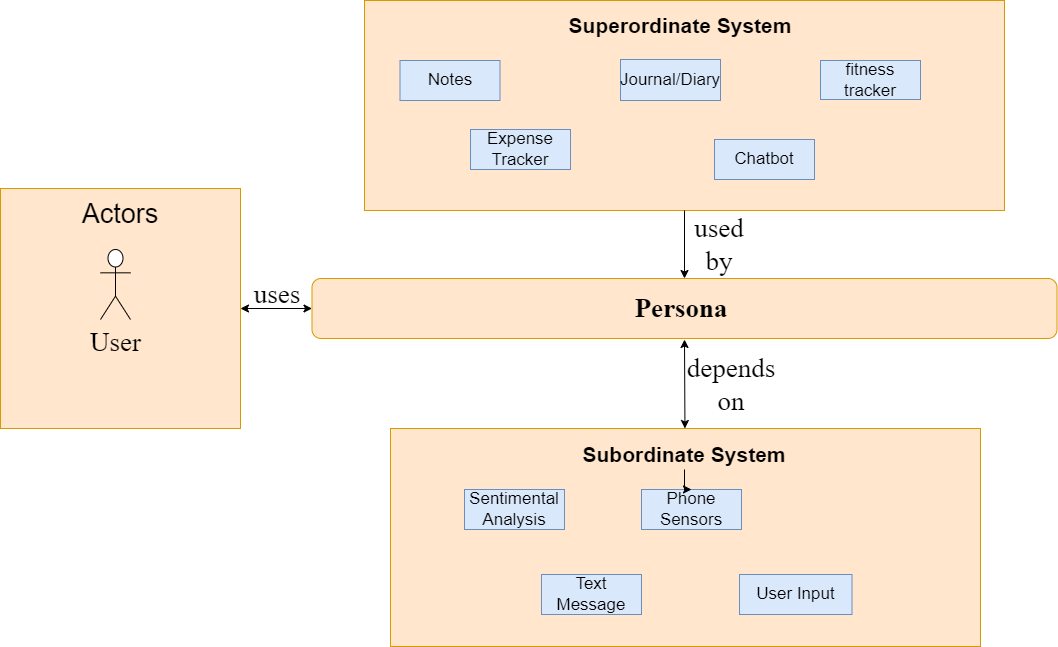

The diagram above was exported from draw.io. Its source (the exported page's mxGraphModel, read from the mxfile embedded in the PNG):
<mxGraphModel dx="1449" dy="618" grid="1" gridSize="10" guides="1" tooltips="1" connect="1" arrows="1" fold="1" page="1" pageScale="1" pageWidth="1654" pageHeight="1169" math="0" shadow="0">
  <root>
    <mxCell id="0" />
    <mxCell id="1" parent="0" />
    <mxCell id="LOQGMIGUjAQRyXcJvKGz-2" value="" style="rounded=0;whiteSpace=wrap;html=1;fillColor=#ffe6cc;strokeColor=#d79b00;" vertex="1" parent="1">
      <mxGeometry x="384" y="21" width="640" height="210" as="geometry" />
    </mxCell>
    <mxCell id="LOQGMIGUjAQRyXcJvKGz-3" value="&lt;font style=&quot;font-size: 21px&quot;&gt;Superordinate System&lt;/font&gt;" style="text;html=1;strokeColor=none;fillColor=none;align=center;verticalAlign=middle;whiteSpace=wrap;rounded=0;fontStyle=1;fontSize=17;" vertex="1" parent="1">
      <mxGeometry x="570" y="31" width="260" height="30" as="geometry" />
    </mxCell>
    <mxCell id="LOQGMIGUjAQRyXcJvKGz-4" value="Notes" style="rounded=0;whiteSpace=wrap;html=1;fontSize=17;fillColor=#dae8fc;strokeColor=#6c8ebf;" vertex="1" parent="1">
      <mxGeometry x="419.5" y="81" width="100" height="40" as="geometry" />
    </mxCell>
    <mxCell id="LOQGMIGUjAQRyXcJvKGz-5" value="Journal/Diary" style="rounded=0;whiteSpace=wrap;html=1;fontSize=17;fillColor=#dae8fc;strokeColor=#6c8ebf;" vertex="1" parent="1">
      <mxGeometry x="640" y="80" width="100" height="41" as="geometry" />
    </mxCell>
    <mxCell id="LOQGMIGUjAQRyXcJvKGz-6" value="Chatbot" style="rounded=0;whiteSpace=wrap;html=1;fontSize=17;fillColor=#dae8fc;strokeColor=#6c8ebf;" vertex="1" parent="1">
      <mxGeometry x="734" y="160" width="100" height="40" as="geometry" />
    </mxCell>
    <mxCell id="LOQGMIGUjAQRyXcJvKGz-7" value="&lt;font face=&quot;Times New Roman&quot;&gt;&lt;span style=&quot;font-size: 27px;&quot;&gt;&lt;b&gt;Persona&amp;nbsp;&lt;/b&gt;&lt;/span&gt;&lt;/font&gt;" style="rounded=1;whiteSpace=wrap;html=1;fontSize=17;fillColor=#ffe6cc;strokeColor=#d79b00;" vertex="1" parent="1">
      <mxGeometry x="331.5" y="299" width="745" height="60" as="geometry" />
    </mxCell>
    <mxCell id="LOQGMIGUjAQRyXcJvKGz-8" value="" style="rounded=0;whiteSpace=wrap;html=1;fillColor=#ffe6cc;strokeColor=#d79b00;" vertex="1" parent="1">
      <mxGeometry x="410" y="449" width="590" height="218" as="geometry" />
    </mxCell>
    <mxCell id="LOQGMIGUjAQRyXcJvKGz-9" value="Sentimental Analysis" style="rounded=0;whiteSpace=wrap;html=1;fontSize=17;fillColor=#dae8fc;strokeColor=#6c8ebf;" vertex="1" parent="1">
      <mxGeometry x="484" y="510" width="100" height="40" as="geometry" />
    </mxCell>
    <mxCell id="LOQGMIGUjAQRyXcJvKGz-10" value="Phone Sensors" style="rounded=0;whiteSpace=wrap;html=1;fontSize=17;fillColor=#dae8fc;strokeColor=#6c8ebf;" vertex="1" parent="1">
      <mxGeometry x="661" y="510" width="100" height="40" as="geometry" />
    </mxCell>
    <mxCell id="LOQGMIGUjAQRyXcJvKGz-11" value="User Input" style="rounded=0;whiteSpace=wrap;html=1;fontSize=17;fillColor=#dae8fc;strokeColor=#6c8ebf;" vertex="1" parent="1">
      <mxGeometry x="759" y="595" width="112.5" height="40" as="geometry" />
    </mxCell>
    <mxCell id="LOQGMIGUjAQRyXcJvKGz-12" value="Text Message" style="rounded=0;whiteSpace=wrap;html=1;fontSize=17;fillColor=#dae8fc;strokeColor=#6c8ebf;" vertex="1" parent="1">
      <mxGeometry x="561" y="595" width="100" height="40" as="geometry" />
    </mxCell>
    <mxCell id="LOQGMIGUjAQRyXcJvKGz-13" value="" style="whiteSpace=wrap;html=1;aspect=fixed;fontFamily=Times New Roman;fontSize=27;fillColor=#ffe6cc;strokeColor=#d79b00;" vertex="1" parent="1">
      <mxGeometry x="20" y="209" width="240" height="240" as="geometry" />
    </mxCell>
    <mxCell id="LOQGMIGUjAQRyXcJvKGz-14" value="Actors" style="text;html=1;strokeColor=none;fillColor=none;align=center;verticalAlign=middle;whiteSpace=wrap;rounded=0;fontFamily=Helvetica;fontSize=27;" vertex="1" parent="1">
      <mxGeometry x="110" y="220" width="60" height="30" as="geometry" />
    </mxCell>
    <mxCell id="LOQGMIGUjAQRyXcJvKGz-15" value="User" style="shape=umlActor;verticalLabelPosition=bottom;verticalAlign=top;html=1;outlineConnect=0;fontFamily=Times New Roman;fontSize=27;" vertex="1" parent="1">
      <mxGeometry x="120" y="270" width="30" height="70" as="geometry" />
    </mxCell>
    <mxCell id="LOQGMIGUjAQRyXcJvKGz-18" value="" style="endArrow=classic;html=1;rounded=0;fontFamily=Times New Roman;fontSize=27;exitX=0.5;exitY=1;exitDx=0;exitDy=0;" edge="1" parent="1" source="LOQGMIGUjAQRyXcJvKGz-2" target="LOQGMIGUjAQRyXcJvKGz-7">
      <mxGeometry width="50" height="50" relative="1" as="geometry">
        <mxPoint x="410" y="390" as="sourcePoint" />
        <mxPoint x="460" y="340" as="targetPoint" />
      </mxGeometry>
    </mxCell>
    <mxCell id="LOQGMIGUjAQRyXcJvKGz-19" value="" style="endArrow=classic;startArrow=classic;html=1;rounded=0;fontFamily=Times New Roman;fontSize=27;" edge="1" parent="1" source="LOQGMIGUjAQRyXcJvKGz-8">
      <mxGeometry width="50" height="50" relative="1" as="geometry">
        <mxPoint x="710" y="430" as="sourcePoint" />
        <mxPoint x="704" y="360" as="targetPoint" />
      </mxGeometry>
    </mxCell>
    <mxCell id="LOQGMIGUjAQRyXcJvKGz-20" value="" style="endArrow=classic;startArrow=classic;html=1;rounded=0;fontFamily=Times New Roman;fontSize=27;exitX=1;exitY=0.5;exitDx=0;exitDy=0;entryX=0;entryY=0.5;entryDx=0;entryDy=0;" edge="1" parent="1" source="LOQGMIGUjAQRyXcJvKGz-13" target="LOQGMIGUjAQRyXcJvKGz-7">
      <mxGeometry width="50" height="50" relative="1" as="geometry">
        <mxPoint x="530" y="390" as="sourcePoint" />
        <mxPoint x="580" y="340" as="targetPoint" />
      </mxGeometry>
    </mxCell>
    <mxCell id="LOQGMIGUjAQRyXcJvKGz-22" value="uses" style="text;html=1;strokeColor=none;fillColor=none;align=center;verticalAlign=middle;whiteSpace=wrap;rounded=0;fontFamily=Times New Roman;fontSize=27;rotation=0;" vertex="1" parent="1">
      <mxGeometry x="282" y="310" width="30" height="10" as="geometry" />
    </mxCell>
    <mxCell id="LOQGMIGUjAQRyXcJvKGz-30" value="" style="edgeStyle=orthogonalEdgeStyle;rounded=0;orthogonalLoop=1;jettySize=auto;html=1;" edge="1" parent="1" source="LOQGMIGUjAQRyXcJvKGz-23" target="LOQGMIGUjAQRyXcJvKGz-10">
      <mxGeometry relative="1" as="geometry" />
    </mxCell>
    <mxCell id="LOQGMIGUjAQRyXcJvKGz-23" value="&lt;font style=&quot;font-size: 21px&quot;&gt;Subordinate System&lt;/font&gt;" style="text;html=1;strokeColor=none;fillColor=none;align=center;verticalAlign=middle;whiteSpace=wrap;rounded=0;fontStyle=1;fontSize=17;" vertex="1" parent="1">
      <mxGeometry x="574" y="460" width="260" height="30" as="geometry" />
    </mxCell>
    <mxCell id="LOQGMIGUjAQRyXcJvKGz-26" value="Expense Tracker" style="rounded=0;whiteSpace=wrap;html=1;fontSize=17;fillColor=#dae8fc;strokeColor=#6c8ebf;" vertex="1" parent="1">
      <mxGeometry x="490" y="150" width="100" height="40" as="geometry" />
    </mxCell>
    <mxCell id="LOQGMIGUjAQRyXcJvKGz-27" value="used by" style="text;html=1;strokeColor=none;fillColor=none;align=center;verticalAlign=middle;whiteSpace=wrap;rounded=0;fontFamily=Times New Roman;fontSize=27;rotation=0;" vertex="1" parent="1">
      <mxGeometry x="724" y="260" width="30" height="10" as="geometry" />
    </mxCell>
    <mxCell id="LOQGMIGUjAQRyXcJvKGz-28" value="depends on" style="text;html=1;strokeColor=none;fillColor=none;align=center;verticalAlign=middle;whiteSpace=wrap;rounded=0;fontFamily=Times New Roman;fontSize=27;rotation=0;" vertex="1" parent="1">
      <mxGeometry x="736" y="400" width="30" height="10" as="geometry" />
    </mxCell>
    <mxCell id="LOQGMIGUjAQRyXcJvKGz-29" value="fitness tracker" style="rounded=0;whiteSpace=wrap;html=1;fontSize=17;fillColor=#dae8fc;strokeColor=#6c8ebf;" vertex="1" parent="1">
      <mxGeometry x="840" y="81" width="100" height="39" as="geometry" />
    </mxCell>
  </root>
</mxGraphModel>